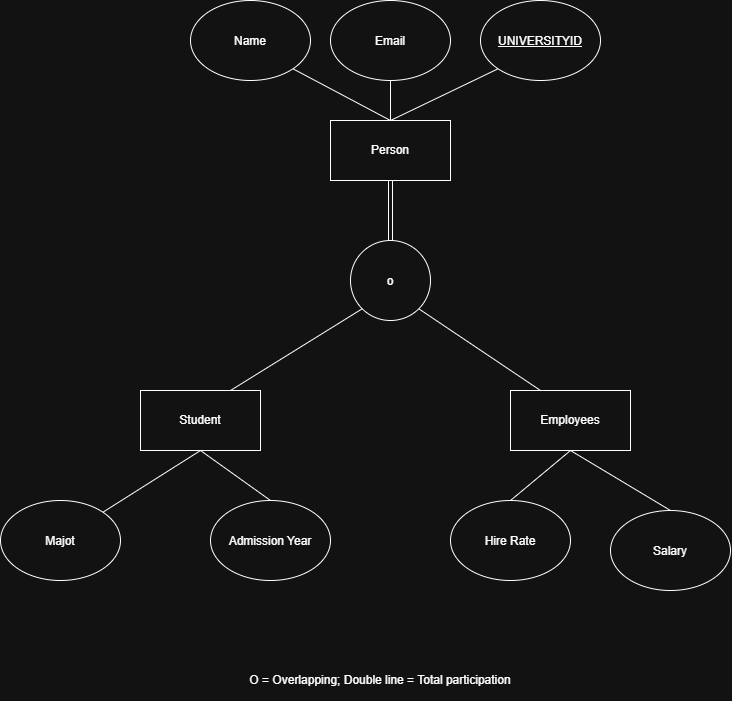

The diagram above was exported from draw.io. Its source (the exported page's mxGraphModel, read from the mxfile embedded in the PNG):
<mxGraphModel dx="1022" dy="598" grid="1" gridSize="10" guides="1" tooltips="1" connect="1" arrows="1" fold="1" page="1" pageScale="1" pageWidth="850" pageHeight="1100" math="0" shadow="0">
  <root>
    <mxCell id="0" />
    <mxCell id="1" parent="0" />
    <mxCell id="HCWiDrJsCZFPvkMg7bgO-1" parent="1" style="rounded=0;whiteSpace=wrap;html=1;" value="Person" vertex="1">
      <mxGeometry height="60" width="120" x="390" y="140" as="geometry" />
    </mxCell>
    <mxCell id="HCWiDrJsCZFPvkMg7bgO-2" parent="1" style="ellipse;whiteSpace=wrap;html=1;shapeInside=1;" value="Name" vertex="1">
      <mxGeometry height="80" width="120" x="250" y="20" as="geometry" />
    </mxCell>
    <mxCell id="HCWiDrJsCZFPvkMg7bgO-3" parent="1" style="ellipse;whiteSpace=wrap;html=1;shapeInside=1;" value="&lt;u&gt;UNIVERSITYID&lt;/u&gt;" vertex="1">
      <mxGeometry height="80" width="120" x="540" y="20" as="geometry" />
    </mxCell>
    <mxCell id="HCWiDrJsCZFPvkMg7bgO-4" parent="1" style="ellipse;whiteSpace=wrap;html=1;shapeInside=1;" value="Email" vertex="1">
      <mxGeometry height="80" width="120" x="390" y="20" as="geometry" />
    </mxCell>
    <mxCell id="HCWiDrJsCZFPvkMg7bgO-5" parent="1" style="ellipse;whiteSpace=wrap;html=1;shapeInside=1;aspect=fixed;" value="o" vertex="1">
      <mxGeometry height="80" width="80" x="410" y="260" as="geometry" />
    </mxCell>
    <mxCell id="HCWiDrJsCZFPvkMg7bgO-6" parent="1" style="rounded=0;whiteSpace=wrap;html=1;" value="Student" vertex="1">
      <mxGeometry height="60" width="120" x="200" y="410" as="geometry" />
    </mxCell>
    <mxCell id="HCWiDrJsCZFPvkMg7bgO-7" parent="1" style="rounded=0;whiteSpace=wrap;html=1;" value="Employees" vertex="1">
      <mxGeometry height="60" width="120" x="570" y="410" as="geometry" />
    </mxCell>
    <mxCell id="HCWiDrJsCZFPvkMg7bgO-8" parent="1" style="ellipse;whiteSpace=wrap;html=1;shapeInside=1;" value="Majot" vertex="1">
      <mxGeometry height="80" width="120" x="60" y="520" as="geometry" />
    </mxCell>
    <mxCell id="HCWiDrJsCZFPvkMg7bgO-9" parent="1" style="ellipse;whiteSpace=wrap;html=1;shapeInside=1;" value="Admission Year" vertex="1">
      <mxGeometry height="80" width="120" x="270" y="520" as="geometry" />
    </mxCell>
    <mxCell id="HCWiDrJsCZFPvkMg7bgO-10" parent="1" style="ellipse;whiteSpace=wrap;html=1;shapeInside=1;" value="Hire Rate" vertex="1">
      <mxGeometry height="80" width="120" x="510" y="520" as="geometry" />
    </mxCell>
    <mxCell id="HCWiDrJsCZFPvkMg7bgO-11" parent="1" style="ellipse;whiteSpace=wrap;html=1;shapeInside=1;" value="Salary" vertex="1">
      <mxGeometry height="80" width="120" x="670" y="530" as="geometry" />
    </mxCell>
    <mxCell id="HCWiDrJsCZFPvkMg7bgO-15" edge="1" parent="1" source="HCWiDrJsCZFPvkMg7bgO-1" style="shape=link;html=1;rounded=0;exitX=0.5;exitY=1;exitDx=0;exitDy=0;entryX=0.5;entryY=0;entryDx=0;entryDy=0;" target="HCWiDrJsCZFPvkMg7bgO-5" value="">
      <mxGeometry relative="1" width="100" as="geometry">
        <mxPoint x="380" y="310" as="sourcePoint" />
        <mxPoint x="480" y="310" as="targetPoint" />
      </mxGeometry>
    </mxCell>
    <mxCell id="HCWiDrJsCZFPvkMg7bgO-18" edge="1" parent="1" source="HCWiDrJsCZFPvkMg7bgO-6" style="endArrow=none;html=1;rounded=0;entryX=0;entryY=1;entryDx=0;entryDy=0;exitX=0.75;exitY=0;exitDx=0;exitDy=0;" target="HCWiDrJsCZFPvkMg7bgO-5" value="">
      <mxGeometry height="50" relative="1" width="50" as="geometry">
        <mxPoint x="360" y="400" as="sourcePoint" />
        <mxPoint x="410" y="350" as="targetPoint" />
      </mxGeometry>
    </mxCell>
    <mxCell id="HCWiDrJsCZFPvkMg7bgO-19" edge="1" parent="1" source="HCWiDrJsCZFPvkMg7bgO-8" style="endArrow=none;html=1;rounded=0;entryX=0.5;entryY=1;entryDx=0;entryDy=0;exitX=1;exitY=0;exitDx=0;exitDy=0;" target="HCWiDrJsCZFPvkMg7bgO-6" value="">
      <mxGeometry height="50" relative="1" width="50" as="geometry">
        <mxPoint x="170" y="530" as="sourcePoint" />
        <mxPoint x="220" y="480" as="targetPoint" />
      </mxGeometry>
    </mxCell>
    <mxCell id="HCWiDrJsCZFPvkMg7bgO-20" edge="1" parent="1" source="HCWiDrJsCZFPvkMg7bgO-9" style="endArrow=none;html=1;rounded=0;entryX=0.5;entryY=1;entryDx=0;entryDy=0;exitX=0.5;exitY=0;exitDx=0;exitDy=0;" target="HCWiDrJsCZFPvkMg7bgO-6" value="">
      <mxGeometry height="50" relative="1" width="50" as="geometry">
        <mxPoint x="360" y="530" as="sourcePoint" />
        <mxPoint x="410" y="480" as="targetPoint" />
      </mxGeometry>
    </mxCell>
    <mxCell id="HCWiDrJsCZFPvkMg7bgO-22" edge="1" parent="1" source="HCWiDrJsCZFPvkMg7bgO-10" style="endArrow=none;html=1;rounded=0;entryX=0.5;entryY=1;entryDx=0;entryDy=0;exitX=0.5;exitY=0;exitDx=0;exitDy=0;" target="HCWiDrJsCZFPvkMg7bgO-7" value="">
      <mxGeometry height="50" relative="1" width="50" as="geometry">
        <mxPoint x="400" y="340" as="sourcePoint" />
        <mxPoint x="450" y="290" as="targetPoint" />
      </mxGeometry>
    </mxCell>
    <mxCell id="HCWiDrJsCZFPvkMg7bgO-23" edge="1" parent="1" source="HCWiDrJsCZFPvkMg7bgO-11" style="endArrow=none;html=1;rounded=0;exitX=0.5;exitY=0;exitDx=0;exitDy=0;entryX=0.5;entryY=1;entryDx=0;entryDy=0;" target="HCWiDrJsCZFPvkMg7bgO-7" value="">
      <mxGeometry height="50" relative="1" width="50" as="geometry">
        <mxPoint x="680" y="530" as="sourcePoint" />
        <mxPoint x="640" y="490" as="targetPoint" />
      </mxGeometry>
    </mxCell>
    <mxCell id="HCWiDrJsCZFPvkMg7bgO-26" edge="1" parent="1" source="HCWiDrJsCZFPvkMg7bgO-1" style="endArrow=none;html=1;rounded=0;entryX=0;entryY=1;entryDx=0;entryDy=0;exitX=0.5;exitY=0;exitDx=0;exitDy=0;" target="HCWiDrJsCZFPvkMg7bgO-3" value="">
      <mxGeometry height="50" relative="1" width="50" as="geometry">
        <mxPoint x="540" y="160" as="sourcePoint" />
        <mxPoint x="590" y="110" as="targetPoint" />
      </mxGeometry>
    </mxCell>
    <mxCell id="HCWiDrJsCZFPvkMg7bgO-28" edge="1" parent="1" source="HCWiDrJsCZFPvkMg7bgO-1" style="endArrow=none;html=1;rounded=0;entryX=0.5;entryY=1;entryDx=0;entryDy=0;" target="HCWiDrJsCZFPvkMg7bgO-4" value="">
      <mxGeometry height="50" relative="1" width="50" as="geometry">
        <mxPoint x="300" y="220" as="sourcePoint" />
        <mxPoint x="350" y="170" as="targetPoint" />
      </mxGeometry>
    </mxCell>
    <mxCell id="HCWiDrJsCZFPvkMg7bgO-29" edge="1" parent="1" source="HCWiDrJsCZFPvkMg7bgO-1" style="endArrow=none;html=1;rounded=0;entryX=1;entryY=1;entryDx=0;entryDy=0;exitX=0.5;exitY=0;exitDx=0;exitDy=0;" target="HCWiDrJsCZFPvkMg7bgO-2" value="">
      <mxGeometry height="50" relative="1" width="50" as="geometry">
        <mxPoint x="290" y="190" as="sourcePoint" />
        <mxPoint x="340" y="140" as="targetPoint" />
      </mxGeometry>
    </mxCell>
    <mxCell id="HCWiDrJsCZFPvkMg7bgO-31" edge="1" parent="1" source="HCWiDrJsCZFPvkMg7bgO-7" style="endArrow=none;html=1;rounded=0;entryX=1;entryY=1;entryDx=0;entryDy=0;exitX=0.25;exitY=0;exitDx=0;exitDy=0;" target="HCWiDrJsCZFPvkMg7bgO-5" value="">
      <mxGeometry height="50" relative="1" width="50" as="geometry">
        <mxPoint x="590" y="360" as="sourcePoint" />
        <mxPoint x="640" y="310" as="targetPoint" />
      </mxGeometry>
    </mxCell>
    <mxCell id="HCWiDrJsCZFPvkMg7bgO-34" parent="1" style="text;html=1;whiteSpace=wrap;strokeColor=none;fillColor=none;align=center;verticalAlign=middle;rounded=0;" value="O = Overlapping; Double line = Total participation" vertex="1">
      <mxGeometry height="40" width="300" x="290" y="680" as="geometry" />
    </mxCell>
  </root>
</mxGraphModel>